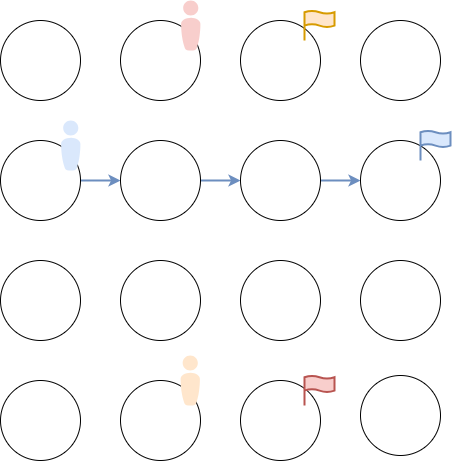

The diagram above was exported from draw.io. Its source (the exported page's mxGraphModel, read from the mxfile embedded in the PNG):
<mxGraphModel dx="1434" dy="879" grid="1" gridSize="10" guides="1" tooltips="1" connect="1" arrows="1" fold="1" page="1" pageScale="1" pageWidth="827" pageHeight="1169" math="0" shadow="0">
  <root>
    <mxCell id="0" />
    <mxCell id="1" parent="0" />
    <mxCell id="jRAEU4IoOd0T6KAg4yxW-26" value="" style="edgeStyle=orthogonalEdgeStyle;rounded=0;orthogonalLoop=1;jettySize=auto;html=1;fillColor=#dae8fc;strokeColor=#6c8ebf;strokeWidth=2;" parent="1" source="jRAEU4IoOd0T6KAg4yxW-1" target="jRAEU4IoOd0T6KAg4yxW-2" edge="1">
      <mxGeometry relative="1" as="geometry" />
    </mxCell>
    <mxCell id="jRAEU4IoOd0T6KAg4yxW-1" value="" style="ellipse;whiteSpace=wrap;html=1;aspect=fixed;" parent="1" vertex="1">
      <mxGeometry x="80" y="320" width="80" height="80" as="geometry" />
    </mxCell>
    <mxCell id="jRAEU4IoOd0T6KAg4yxW-47" value="" style="edgeStyle=orthogonalEdgeStyle;rounded=0;orthogonalLoop=1;jettySize=auto;html=1;fillColor=#dae8fc;strokeColor=#6c8ebf;strokeWidth=2;" parent="1" source="jRAEU4IoOd0T6KAg4yxW-2" target="jRAEU4IoOd0T6KAg4yxW-3" edge="1">
      <mxGeometry relative="1" as="geometry">
        <Array as="points">
          <mxPoint x="300" y="360" />
          <mxPoint x="300" y="360" />
        </Array>
      </mxGeometry>
    </mxCell>
    <mxCell id="jRAEU4IoOd0T6KAg4yxW-2" value="" style="ellipse;whiteSpace=wrap;html=1;aspect=fixed;" parent="1" vertex="1">
      <mxGeometry x="200" y="320" width="80" height="80" as="geometry" />
    </mxCell>
    <mxCell id="jRAEU4IoOd0T6KAg4yxW-28" value="" style="edgeStyle=orthogonalEdgeStyle;rounded=0;orthogonalLoop=1;jettySize=auto;html=1;fillColor=#dae8fc;strokeColor=#6c8ebf;strokeWidth=2;" parent="1" source="jRAEU4IoOd0T6KAg4yxW-3" target="jRAEU4IoOd0T6KAg4yxW-4" edge="1">
      <mxGeometry relative="1" as="geometry" />
    </mxCell>
    <mxCell id="jRAEU4IoOd0T6KAg4yxW-3" value="" style="ellipse;whiteSpace=wrap;html=1;aspect=fixed;" parent="1" vertex="1">
      <mxGeometry x="320" y="320" width="80" height="80" as="geometry" />
    </mxCell>
    <mxCell id="jRAEU4IoOd0T6KAg4yxW-4" value="" style="ellipse;whiteSpace=wrap;html=1;aspect=fixed;" parent="1" vertex="1">
      <mxGeometry x="440" y="320" width="80" height="80" as="geometry" />
    </mxCell>
    <mxCell id="jRAEU4IoOd0T6KAg4yxW-6" value="" style="ellipse;whiteSpace=wrap;html=1;aspect=fixed;" parent="1" vertex="1">
      <mxGeometry x="80" y="440" width="80" height="80" as="geometry" />
    </mxCell>
    <mxCell id="jRAEU4IoOd0T6KAg4yxW-7" value="" style="ellipse;whiteSpace=wrap;html=1;aspect=fixed;" parent="1" vertex="1">
      <mxGeometry x="200" y="440" width="80" height="80" as="geometry" />
    </mxCell>
    <mxCell id="jRAEU4IoOd0T6KAg4yxW-8" value="" style="ellipse;whiteSpace=wrap;html=1;aspect=fixed;" parent="1" vertex="1">
      <mxGeometry x="320" y="440" width="80" height="80" as="geometry" />
    </mxCell>
    <mxCell id="jRAEU4IoOd0T6KAg4yxW-9" value="" style="ellipse;whiteSpace=wrap;html=1;aspect=fixed;" parent="1" vertex="1">
      <mxGeometry x="440" y="440" width="80" height="80" as="geometry" />
    </mxCell>
    <mxCell id="jRAEU4IoOd0T6KAg4yxW-14" value="" style="ellipse;whiteSpace=wrap;html=1;aspect=fixed;" parent="1" vertex="1">
      <mxGeometry x="320" y="560" width="80" height="80" as="geometry" />
    </mxCell>
    <mxCell id="jRAEU4IoOd0T6KAg4yxW-15" value="" style="ellipse;whiteSpace=wrap;html=1;aspect=fixed;" parent="1" vertex="1">
      <mxGeometry x="200" y="560" width="80" height="80" as="geometry" />
    </mxCell>
    <mxCell id="jRAEU4IoOd0T6KAg4yxW-16" value="" style="ellipse;whiteSpace=wrap;html=1;aspect=fixed;" parent="1" vertex="1">
      <mxGeometry x="200" y="200" width="80" height="80" as="geometry" />
    </mxCell>
    <mxCell id="jRAEU4IoOd0T6KAg4yxW-17" value="" style="ellipse;whiteSpace=wrap;html=1;aspect=fixed;" parent="1" vertex="1">
      <mxGeometry x="320" y="200" width="80" height="80" as="geometry" />
    </mxCell>
    <mxCell id="jRAEU4IoOd0T6KAg4yxW-20" value="" style="verticalLabelPosition=bottom;html=1;fillColor=#dae8fc;strokeColor=#6c8ebf;verticalAlign=top;pointerEvents=1;align=center;shape=mxgraph.cisco_safe.people_places_things_icons.icon8;rounded=1;" parent="1" vertex="1">
      <mxGeometry x="140.5" y="300" width="19.5" height="50" as="geometry" />
    </mxCell>
    <mxCell id="jRAEU4IoOd0T6KAg4yxW-36" value="" style="html=1;verticalLabelPosition=bottom;align=center;labelBackgroundColor=#ffffff;verticalAlign=top;strokeWidth=2;strokeColor=#6c8ebf;shadow=0;dashed=0;shape=mxgraph.ios7.icons.flag;fillColor=#dae8fc;rounded=1;" parent="1" vertex="1">
      <mxGeometry x="500" y="310" width="30" height="30" as="geometry" />
    </mxCell>
    <mxCell id="jRAEU4IoOd0T6KAg4yxW-37" value="" style="verticalLabelPosition=bottom;html=1;fillColor=#f8cecc;strokeColor=#b85450;verticalAlign=top;pointerEvents=1;align=center;shape=mxgraph.cisco_safe.people_places_things_icons.icon8;rounded=1;" parent="1" vertex="1">
      <mxGeometry x="260.5" y="180" width="19.5" height="50" as="geometry" />
    </mxCell>
    <mxCell id="jRAEU4IoOd0T6KAg4yxW-50" value="" style="html=1;verticalLabelPosition=bottom;align=center;labelBackgroundColor=#ffffff;verticalAlign=top;strokeWidth=2;strokeColor=#d79b00;shadow=0;dashed=0;shape=mxgraph.ios7.icons.flag;fillColor=#ffe6cc;rounded=1;" parent="1" vertex="1">
      <mxGeometry x="384" y="190" width="30" height="30" as="geometry" />
    </mxCell>
    <mxCell id="jRAEU4IoOd0T6KAg4yxW-91" value="" style="ellipse;whiteSpace=wrap;html=1;aspect=fixed;" parent="1" vertex="1">
      <mxGeometry x="80" y="560" width="80" height="80" as="geometry" />
    </mxCell>
    <mxCell id="jRAEU4IoOd0T6KAg4yxW-92" value="" style="ellipse;whiteSpace=wrap;html=1;aspect=fixed;" parent="1" vertex="1">
      <mxGeometry x="440" y="555" width="80" height="80" as="geometry" />
    </mxCell>
    <mxCell id="jRAEU4IoOd0T6KAg4yxW-93" value="" style="ellipse;whiteSpace=wrap;html=1;aspect=fixed;" parent="1" vertex="1">
      <mxGeometry x="440" y="200" width="80" height="80" as="geometry" />
    </mxCell>
    <mxCell id="jRAEU4IoOd0T6KAg4yxW-94" value="" style="ellipse;whiteSpace=wrap;html=1;aspect=fixed;" parent="1" vertex="1">
      <mxGeometry x="80" y="200" width="80" height="80" as="geometry" />
    </mxCell>
    <mxCell id="jRAEU4IoOd0T6KAg4yxW-103" value="" style="html=1;verticalLabelPosition=bottom;align=center;labelBackgroundColor=#ffffff;verticalAlign=top;strokeWidth=2;strokeColor=#b85450;shadow=0;dashed=0;shape=mxgraph.ios7.icons.flag;fillColor=#f8cecc;rounded=1;" parent="1" vertex="1">
      <mxGeometry x="384" y="555" width="30" height="30" as="geometry" />
    </mxCell>
    <mxCell id="jRAEU4IoOd0T6KAg4yxW-104" value="" style="verticalLabelPosition=bottom;html=1;fillColor=#ffe6cc;strokeColor=#d79b00;verticalAlign=top;pointerEvents=1;align=center;shape=mxgraph.cisco_safe.people_places_things_icons.icon8;rounded=1;" parent="1" vertex="1">
      <mxGeometry x="260" y="535" width="19.5" height="50" as="geometry" />
    </mxCell>
  </root>
</mxGraphModel>